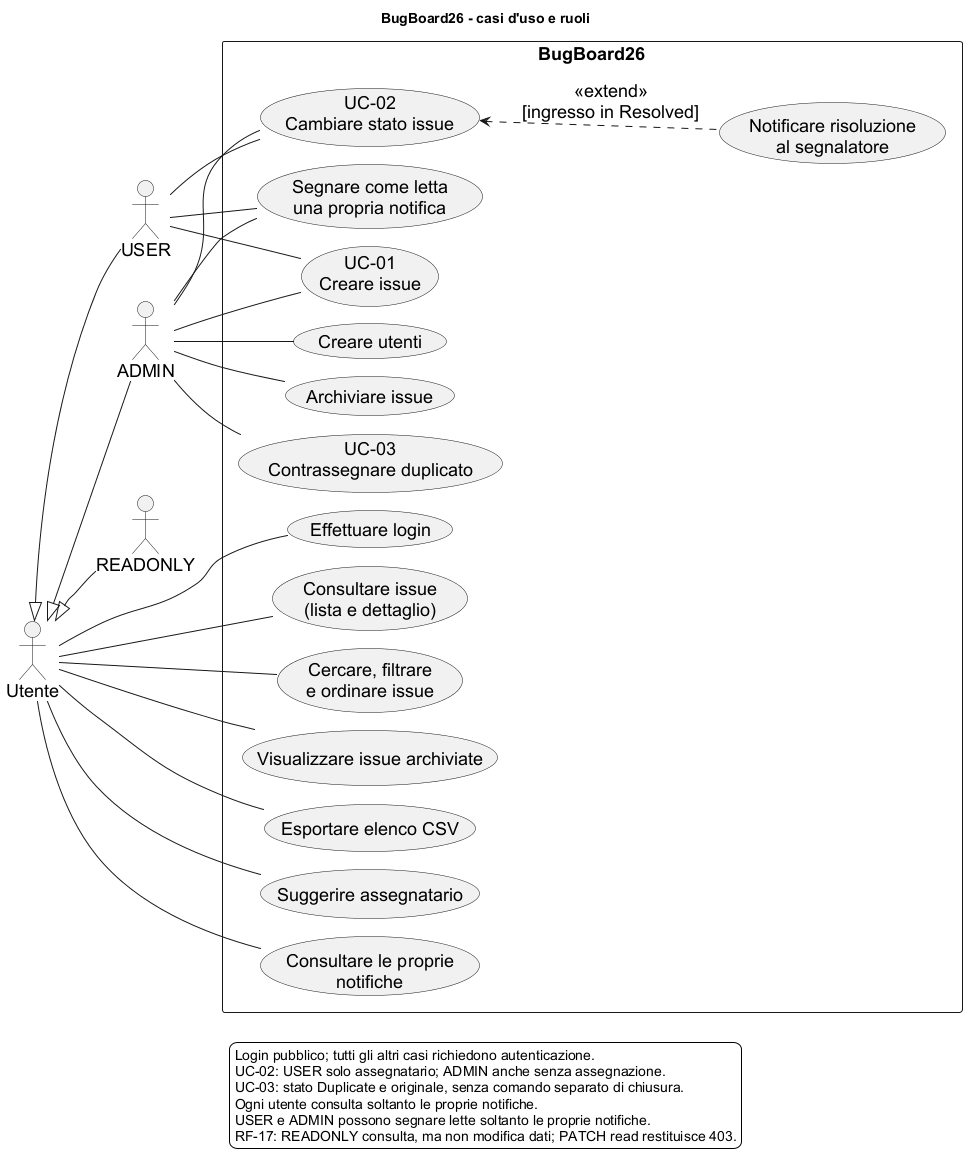

The diagram above was rendered by PlantUML. Its source (embedded in the PNG):
@startuml
!pragma layout smetana
left to right direction
title BugBoard26 - casi d'uso e ruoli
skinparam backgroundColor white
skinparam defaultFontName Arial
skinparam defaultFontSize 18
skinparam packageStyle rectangle
skinparam shadowing false

actor Utente
actor USER
actor ADMIN
actor READONLY
Utente <|-- USER
Utente <|-- ADMIN
Utente <|-- READONLY

rectangle BugBoard26 {
  usecase "Effettuare login" as Login
  usecase "Consultare issue\n(lista e dettaglio)" as List
  usecase "Cercare, filtrare\ne ordinare issue" as Search
  usecase "Visualizzare issue archiviate" as Archived
  usecase "Esportare elenco CSV" as Export
  usecase "Suggerire assegnatario" as Suggest
  usecase "UC-01\nCreare issue" as Create
  usecase "UC-02\nCambiare stato issue" as Status
  usecase "Notificare risoluzione\nal segnalatore" as Notify
  usecase "Consultare le proprie\nnotifiche" as Notifications
  usecase "Segnare come letta\nuna propria notifica" as ReadNotification
  usecase "Creare utenti" as Users
  usecase "Archiviare issue" as Archive
  usecase "UC-03\nContrassegnare duplicato" as Duplicate
}

Utente -- Login
Utente -- List
Utente -- Search
Utente -- Archived
Utente -- Export
Utente -- Suggest
Utente -- Notifications
USER -- Create
ADMIN -- Create
USER -- Status
ADMIN -- Status
USER -- ReadNotification
ADMIN -- ReadNotification
ADMIN -- Users
ADMIN -- Archive
ADMIN -- Duplicate
Notify .up.> Status : <<extend>>\n[ingresso in Resolved]
legend bottom
  Login pubblico; tutti gli altri casi richiedono autenticazione.
  UC-02: USER solo assegnatario; ADMIN anche senza assegnazione.
  UC-03: stato Duplicate e originale, senza comando separato di chiusura.
  Ogni utente consulta soltanto le proprie notifiche.
  USER e ADMIN possono segnare lette soltanto le proprie notifiche.
  RF-17: READONLY consulta, ma non modifica dati; PATCH read restituisce 403.
endlegend
@enduml